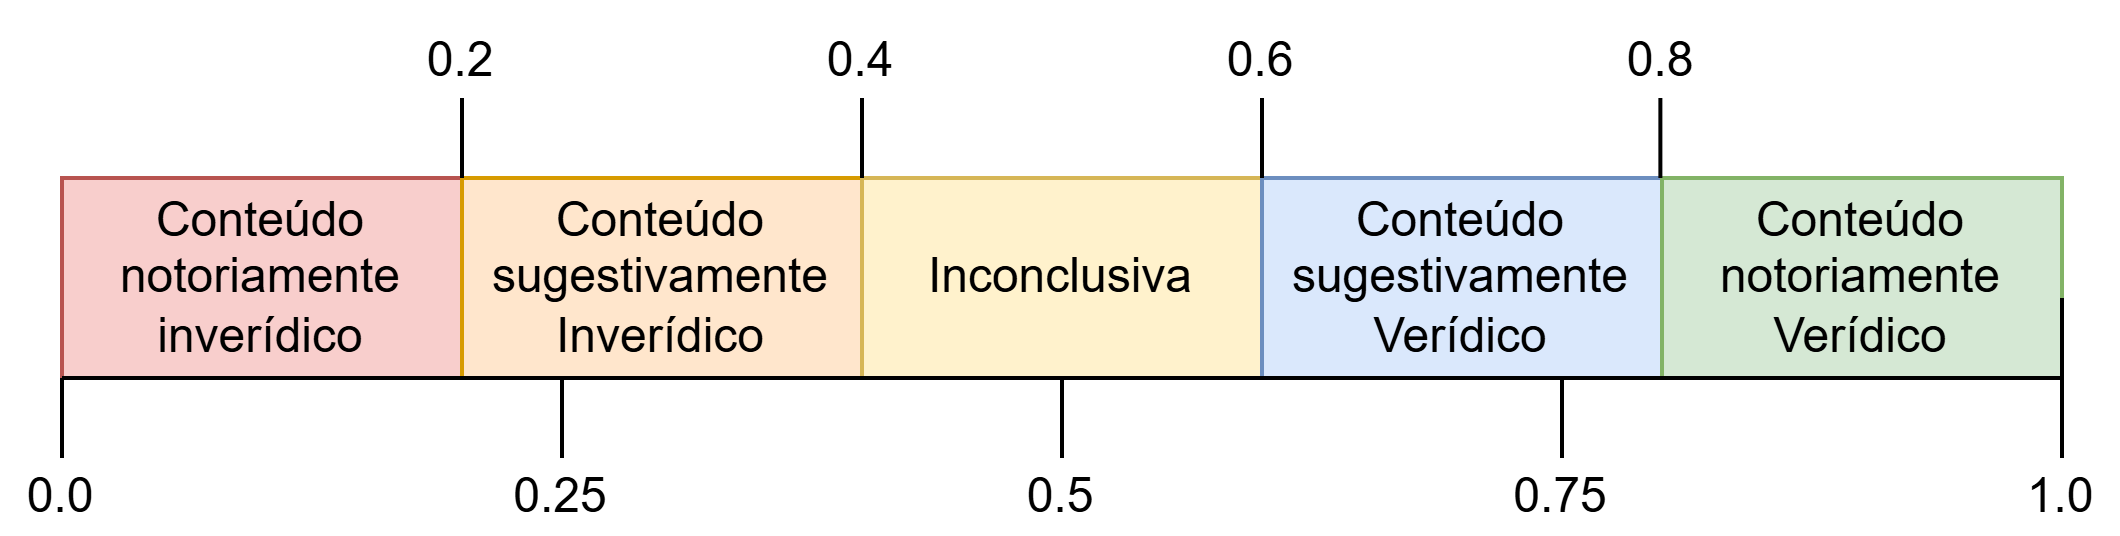

The diagram above was exported from draw.io. Its source (the exported page's mxGraphModel, read from the mxfile embedded in the PNG):
<mxGraphModel dx="946" dy="571" grid="1" gridSize="10" guides="1" tooltips="1" connect="1" arrows="1" fold="1" page="1" pageScale="1" pageWidth="827" pageHeight="1169" math="0" shadow="0">
  <root>
    <mxCell id="0" />
    <mxCell id="1" parent="0" />
    <mxCell id="UdSAWlvJcIurA-m6_N31-1" parent="1" style="rounded=0;whiteSpace=wrap;html=1;fillColor=#f8cecc;strokeColor=#b85450;" value="&lt;span id=&quot;docs-internal-guid-3e1de0de-7fff-2c1a-5aaa-c280db157b8d&quot;&gt;&lt;span style=&quot;font-family: Arial, sans-serif; background-color: transparent; font-variant-numeric: normal; font-variant-east-asian: normal; font-variant-alternates: normal; font-variant-position: normal; font-variant-emoji: normal; vertical-align: baseline; white-space-collapse: preserve;&quot;&gt;&lt;font style=&quot;font-size: 12px;&quot;&gt;Conteúdo notoriamente inverídico&lt;/font&gt;&lt;/span&gt;&lt;/span&gt;" vertex="1">
      <mxGeometry height="50" width="100" x="100" y="260" as="geometry" />
    </mxCell>
    <mxCell id="UdSAWlvJcIurA-m6_N31-2" parent="1" style="rounded=0;whiteSpace=wrap;html=1;fillColor=#ffe6cc;strokeColor=#d79b00;" value="&lt;span style=&quot;font-family: Arial, sans-serif; white-space-collapse: preserve;&quot;&gt;Conteúdo sugestivamente Inverídico&lt;/span&gt;" vertex="1">
      <mxGeometry height="50" width="100" x="200" y="260" as="geometry" />
    </mxCell>
    <mxCell id="UdSAWlvJcIurA-m6_N31-3" parent="1" style="rounded=0;whiteSpace=wrap;html=1;fillColor=#fff2cc;strokeColor=#d6b656;" value="Inconclusiva" vertex="1">
      <mxGeometry height="50" width="100" x="300" y="260" as="geometry" />
    </mxCell>
    <mxCell id="UdSAWlvJcIurA-m6_N31-4" parent="1" style="rounded=0;whiteSpace=wrap;html=1;fillColor=#dae8fc;strokeColor=#6c8ebf;" value="&lt;span style=&quot;font-family: Arial, sans-serif; white-space-collapse: preserve;&quot;&gt;Conteúdo sugestivamente Verídico&lt;/span&gt;" vertex="1">
      <mxGeometry height="50" width="100" x="400" y="260" as="geometry" />
    </mxCell>
    <mxCell id="UdSAWlvJcIurA-m6_N31-5" parent="1" style="rounded=0;whiteSpace=wrap;html=1;fillColor=#d5e8d4;strokeColor=#82b366;" value="&lt;span style=&quot;font-family: Arial, sans-serif; white-space-collapse: preserve;&quot;&gt;Conteúdo notoriamente Verídico&lt;/span&gt;" vertex="1">
      <mxGeometry height="50" width="100" x="500" y="260" as="geometry" />
    </mxCell>
    <mxCell id="UdSAWlvJcIurA-m6_N31-6" edge="1" parent="1" source="UdSAWlvJcIurA-m6_N31-12" style="endArrow=none;html=1;rounded=0;entryX=0;entryY=1;entryDx=0;entryDy=0;exitX=0.5;exitY=0;exitDx=0;exitDy=0;" target="UdSAWlvJcIurA-m6_N31-1" value="">
      <mxGeometry height="50" relative="1" width="50" as="geometry">
        <mxPoint x="100" y="310" as="sourcePoint" />
        <mxPoint x="150" y="320" as="targetPoint" />
      </mxGeometry>
    </mxCell>
    <mxCell id="UdSAWlvJcIurA-m6_N31-7" edge="1" parent="1" style="endArrow=none;html=1;rounded=0;entryX=0;entryY=1;entryDx=0;entryDy=0;" value="">
      <mxGeometry height="50" relative="1" width="50" as="geometry">
        <mxPoint x="200" y="260" as="sourcePoint" />
        <mxPoint x="200" y="240" as="targetPoint" />
      </mxGeometry>
    </mxCell>
    <mxCell id="UdSAWlvJcIurA-m6_N31-8" edge="1" parent="1" style="endArrow=none;html=1;rounded=0;entryX=0;entryY=1;entryDx=0;entryDy=0;" value="">
      <mxGeometry height="50" relative="1" width="50" as="geometry">
        <mxPoint x="300" y="260" as="sourcePoint" />
        <mxPoint x="300" y="240" as="targetPoint" />
      </mxGeometry>
    </mxCell>
    <mxCell id="UdSAWlvJcIurA-m6_N31-9" edge="1" parent="1" style="endArrow=none;html=1;rounded=0;entryX=0;entryY=1;entryDx=0;entryDy=0;" value="">
      <mxGeometry height="50" relative="1" width="50" as="geometry">
        <mxPoint x="400" y="260" as="sourcePoint" />
        <mxPoint x="400" y="240" as="targetPoint" />
      </mxGeometry>
    </mxCell>
    <mxCell id="UdSAWlvJcIurA-m6_N31-10" edge="1" parent="1" style="endArrow=none;html=1;rounded=0;entryX=0;entryY=1;entryDx=0;entryDy=0;" value="">
      <mxGeometry height="50" relative="1" width="50" as="geometry">
        <mxPoint x="499.6" y="260" as="sourcePoint" />
        <mxPoint x="499.6" y="240" as="targetPoint" />
      </mxGeometry>
    </mxCell>
    <mxCell id="UdSAWlvJcIurA-m6_N31-11" edge="1" parent="1" source="UdSAWlvJcIurA-m6_N31-15" style="endArrow=none;html=1;rounded=0;entryX=0;entryY=1;entryDx=0;entryDy=0;exitX=0.5;exitY=0;exitDx=0;exitDy=0;" value="">
      <mxGeometry height="50" relative="1" width="50" as="geometry">
        <mxPoint x="600" y="310" as="sourcePoint" />
        <mxPoint x="600" y="290" as="targetPoint" />
      </mxGeometry>
    </mxCell>
    <mxCell id="UdSAWlvJcIurA-m6_N31-12" parent="1" style="text;html=1;whiteSpace=wrap;strokeColor=none;fillColor=none;align=center;verticalAlign=middle;rounded=0;" value="0.0" vertex="1">
      <mxGeometry height="20" width="30" x="85" y="330" as="geometry" />
    </mxCell>
    <mxCell id="UdSAWlvJcIurA-m6_N31-13" parent="1" style="text;html=1;whiteSpace=wrap;strokeColor=none;fillColor=none;align=center;verticalAlign=middle;rounded=0;" value="0.5" vertex="1">
      <mxGeometry height="20" width="30" x="335" y="330" as="geometry" />
    </mxCell>
    <mxCell id="UdSAWlvJcIurA-m6_N31-14" edge="1" parent="1" source="UdSAWlvJcIurA-m6_N31-13" style="endArrow=none;html=1;rounded=0;exitX=0.5;exitY=0;exitDx=0;exitDy=0;" value="">
      <mxGeometry height="50" relative="1" width="50" as="geometry">
        <Array as="points">
          <mxPoint x="350" y="310" />
        </Array>
        <mxPoint x="349.8" y="310" as="sourcePoint" />
        <mxPoint x="350" y="310" as="targetPoint" />
      </mxGeometry>
    </mxCell>
    <mxCell id="UdSAWlvJcIurA-m6_N31-15" parent="1" style="text;html=1;whiteSpace=wrap;strokeColor=none;fillColor=none;align=center;verticalAlign=middle;rounded=0;" value="1.0" vertex="1">
      <mxGeometry height="20" width="30" x="585" y="330" as="geometry" />
    </mxCell>
    <mxCell id="UdSAWlvJcIurA-m6_N31-16" parent="1" style="text;html=1;whiteSpace=wrap;strokeColor=none;fillColor=none;align=center;verticalAlign=middle;rounded=0;" value="0.4" vertex="1">
      <mxGeometry height="30" width="60" x="270" y="216" as="geometry" />
    </mxCell>
    <mxCell id="UdSAWlvJcIurA-m6_N31-17" parent="1" style="text;html=1;whiteSpace=wrap;strokeColor=none;fillColor=none;align=center;verticalAlign=middle;rounded=0;" value="0.6" vertex="1">
      <mxGeometry height="30" width="60" x="370" y="216" as="geometry" />
    </mxCell>
    <mxCell id="UdSAWlvJcIurA-m6_N31-18" parent="1" style="text;html=1;whiteSpace=wrap;strokeColor=none;fillColor=none;align=center;verticalAlign=middle;rounded=0;" value="0.2" vertex="1">
      <mxGeometry height="30" width="60" x="170" y="216" as="geometry" />
    </mxCell>
    <mxCell id="UdSAWlvJcIurA-m6_N31-19" parent="1" style="text;html=1;whiteSpace=wrap;strokeColor=none;fillColor=none;align=center;verticalAlign=middle;rounded=0;" value="0.8" vertex="1">
      <mxGeometry height="30" width="60" x="470" y="216" as="geometry" />
    </mxCell>
    <mxCell id="UQFdQBgObLCL-8FJNa_a-2" edge="1" parent="1" style="endArrow=none;html=1;rounded=0;entryX=0;entryY=1;entryDx=0;entryDy=0;exitX=0.5;exitY=0;exitDx=0;exitDy=0;" value="">
      <mxGeometry height="50" relative="1" width="50" as="geometry">
        <mxPoint x="225" y="330" as="sourcePoint" />
        <mxPoint x="225" y="310" as="targetPoint" />
      </mxGeometry>
    </mxCell>
    <mxCell id="UQFdQBgObLCL-8FJNa_a-3" parent="1" style="text;html=1;whiteSpace=wrap;strokeColor=none;fillColor=none;align=center;verticalAlign=middle;rounded=0;" value="0.25" vertex="1">
      <mxGeometry height="20" width="30" x="210" y="330" as="geometry" />
    </mxCell>
    <mxCell id="UQFdQBgObLCL-8FJNa_a-4" edge="1" parent="1" style="endArrow=none;html=1;rounded=0;exitX=0.5;exitY=0;exitDx=0;exitDy=0;" value="">
      <mxGeometry height="50" relative="1" width="50" as="geometry">
        <Array as="points">
          <mxPoint x="350" y="310" />
        </Array>
        <mxPoint x="350" y="330" as="sourcePoint" />
        <mxPoint x="350" y="310" as="targetPoint" />
      </mxGeometry>
    </mxCell>
    <mxCell id="UQFdQBgObLCL-8FJNa_a-5" edge="1" parent="1" style="endArrow=none;html=1;rounded=0;exitX=0.5;exitY=0;exitDx=0;exitDy=0;" value="">
      <mxGeometry height="50" relative="1" width="50" as="geometry">
        <Array as="points">
          <mxPoint x="475" y="310" />
        </Array>
        <mxPoint x="475" y="330" as="sourcePoint" />
        <mxPoint x="475" y="310" as="targetPoint" />
      </mxGeometry>
    </mxCell>
    <mxCell id="UQFdQBgObLCL-8FJNa_a-7" parent="1" style="text;html=1;whiteSpace=wrap;strokeColor=none;fillColor=none;align=center;verticalAlign=middle;rounded=0;" value="0.75" vertex="1">
      <mxGeometry height="20" width="30" x="460" y="330" as="geometry" />
    </mxCell>
    <mxCell id="UQFdQBgObLCL-8FJNa_a-8" edge="1" parent="1" style="endArrow=none;html=1;rounded=0;exitX=0.5;exitY=0;exitDx=0;exitDy=0;entryX=1;entryY=1;entryDx=0;entryDy=0;" target="UdSAWlvJcIurA-m6_N31-5" value="">
      <mxGeometry height="50" relative="1" width="50" as="geometry">
        <mxPoint x="100" y="310" as="sourcePoint" />
        <mxPoint x="260" y="330" as="targetPoint" />
      </mxGeometry>
    </mxCell>
  </root>
</mxGraphModel>